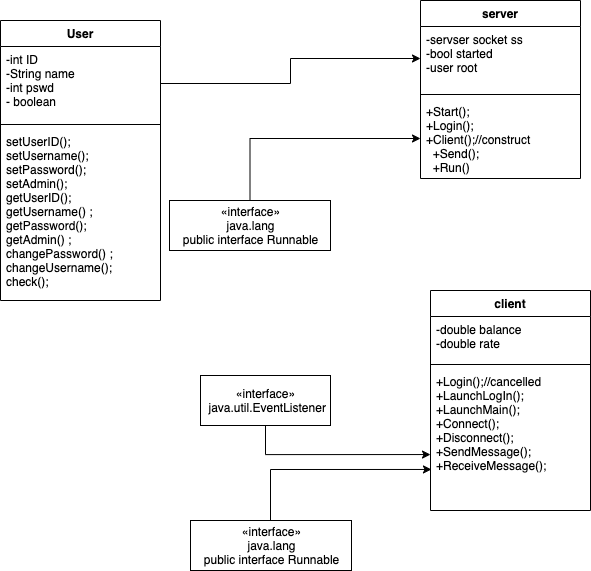

The diagram above was exported from draw.io. Its source (the exported page's mxGraphModel, read from the mxfile embedded in the PNG):
<mxGraphModel dx="665" dy="425" grid="1" gridSize="10" guides="1" tooltips="1" connect="1" arrows="1" fold="1" page="1" pageScale="1" pageWidth="850" pageHeight="1100" background="#ffffff" math="0" shadow="0">
  <root>
    <mxCell id="0" />
    <mxCell id="1" parent="0" />
    <mxCell id="1YrfoWCBELzC3BOAtOYa-68" style="edgeStyle=orthogonalEdgeStyle;rounded=0;orthogonalLoop=1;jettySize=auto;html=1;exitX=1;exitY=0.5;exitDx=0;exitDy=0;entryX=0;entryY=0.5;entryDx=0;entryDy=0;fontSize=11;" parent="1" source="1YrfoWCBELzC3BOAtOYa-52" target="1YrfoWCBELzC3BOAtOYa-58" edge="1">
      <mxGeometry relative="1" as="geometry" />
    </mxCell>
    <mxCell id="1YrfoWCBELzC3BOAtOYa-51" value="User" style="swimlane;fontStyle=1;align=center;verticalAlign=top;childLayout=stackLayout;horizontal=1;startSize=26;horizontalStack=0;resizeParent=1;resizeParentMax=0;resizeLast=0;collapsible=1;marginBottom=0;" parent="1" vertex="1">
      <mxGeometry x="70" y="70" width="160" height="280" as="geometry" />
    </mxCell>
    <mxCell id="1YrfoWCBELzC3BOAtOYa-52" value="-int ID&#10;-String name&#10;-int pswd&#10;- boolean" style="text;strokeColor=none;fillColor=none;align=left;verticalAlign=top;spacingLeft=4;spacingRight=4;overflow=hidden;rotatable=0;points=[[0,0.5],[1,0.5]];portConstraint=eastwest;" parent="1YrfoWCBELzC3BOAtOYa-51" vertex="1">
      <mxGeometry y="26" width="160" height="74" as="geometry" />
    </mxCell>
    <mxCell id="1YrfoWCBELzC3BOAtOYa-53" value="" style="line;strokeWidth=1;fillColor=none;align=left;verticalAlign=middle;spacingTop=-1;spacingLeft=3;spacingRight=3;rotatable=0;labelPosition=right;points=[];portConstraint=eastwest;" parent="1YrfoWCBELzC3BOAtOYa-51" vertex="1">
      <mxGeometry y="100" width="160" height="8" as="geometry" />
    </mxCell>
    <mxCell id="1YrfoWCBELzC3BOAtOYa-54" value="setUserID();&#10;setUsername();&#10;setPassword();&#10;setAdmin();&#10;getUserID();&#10;getUsername() ;&#10;getPassword();&#10;getAdmin() ;&#10;changePassword() ;&#10;changeUsername();&#10;check();" style="text;strokeColor=none;fillColor=none;align=left;verticalAlign=top;spacingLeft=4;spacingRight=4;overflow=hidden;rotatable=0;points=[[0,0.5],[1,0.5]];portConstraint=eastwest;" parent="1YrfoWCBELzC3BOAtOYa-51" vertex="1">
      <mxGeometry y="108" width="160" height="172" as="geometry" />
    </mxCell>
    <mxCell id="vysbuAgrffiQVkmafRoY-3" style="edgeStyle=orthogonalEdgeStyle;rounded=0;orthogonalLoop=1;jettySize=auto;html=1;exitX=0.5;exitY=1;exitDx=0;exitDy=0;entryX=0;entryY=0.606;entryDx=0;entryDy=0;entryPerimeter=0;" edge="1" parent="1" source="vysbuAgrffiQVkmafRoY-6" target="1YrfoWCBELzC3BOAtOYa-49">
      <mxGeometry relative="1" as="geometry">
        <mxPoint x="220" y="500" as="sourcePoint" />
      </mxGeometry>
    </mxCell>
    <mxCell id="vysbuAgrffiQVkmafRoY-4" style="edgeStyle=orthogonalEdgeStyle;rounded=0;orthogonalLoop=1;jettySize=auto;html=1;exitX=0.006;exitY=0.711;exitDx=0;exitDy=0;exitPerimeter=0;entryX=0.006;entryY=0.711;entryDx=0;entryDy=0;entryPerimeter=0;" edge="1" parent="1" target="1YrfoWCBELzC3BOAtOYa-49">
      <mxGeometry relative="1" as="geometry">
        <mxPoint x="340" y="570" as="sourcePoint" />
      </mxGeometry>
    </mxCell>
    <mxCell id="1YrfoWCBELzC3BOAtOYa-57" value="server" style="swimlane;fontStyle=1;align=center;verticalAlign=top;childLayout=stackLayout;horizontal=1;startSize=26;horizontalStack=0;resizeParent=1;resizeParentMax=0;resizeLast=0;collapsible=1;marginBottom=0;" parent="1" vertex="1">
      <mxGeometry x="490" y="50" width="160" height="178" as="geometry" />
    </mxCell>
    <mxCell id="1YrfoWCBELzC3BOAtOYa-58" value="-servser socket ss&#10;-bool started&#10;-user root" style="text;strokeColor=none;fillColor=none;align=left;verticalAlign=top;spacingLeft=4;spacingRight=4;overflow=hidden;rotatable=0;points=[[0,0.5],[1,0.5]];portConstraint=eastwest;" parent="1YrfoWCBELzC3BOAtOYa-57" vertex="1">
      <mxGeometry y="26" width="160" height="64" as="geometry" />
    </mxCell>
    <mxCell id="1YrfoWCBELzC3BOAtOYa-59" value="" style="line;strokeWidth=1;fillColor=none;align=left;verticalAlign=middle;spacingTop=-1;spacingLeft=3;spacingRight=3;rotatable=0;labelPosition=right;points=[];portConstraint=eastwest;" parent="1YrfoWCBELzC3BOAtOYa-57" vertex="1">
      <mxGeometry y="90" width="160" height="8" as="geometry" />
    </mxCell>
    <mxCell id="1YrfoWCBELzC3BOAtOYa-60" value="+Start();&#10;+Login();&#10;+Client();//construct&#10;  +Send();&#10;  +Run()" style="text;strokeColor=none;fillColor=none;align=left;verticalAlign=top;spacingLeft=4;spacingRight=4;overflow=hidden;rotatable=0;points=[[0,0.5],[1,0.5]];portConstraint=eastwest;" parent="1YrfoWCBELzC3BOAtOYa-57" vertex="1">
      <mxGeometry y="98" width="160" height="80" as="geometry" />
    </mxCell>
    <mxCell id="vysbuAgrffiQVkmafRoY-5" value="«interface»&lt;br&gt;java.lang&lt;br&gt;public interface Runnable" style="html=1;" vertex="1" parent="1">
      <mxGeometry x="260" y="570" width="161" height="50" as="geometry" />
    </mxCell>
    <mxCell id="vysbuAgrffiQVkmafRoY-6" value="«interface»&lt;br&gt;&amp;nbsp;java.util.EventListener" style="html=1;" vertex="1" parent="1">
      <mxGeometry x="270" y="425" width="130" height="50" as="geometry" />
    </mxCell>
    <mxCell id="1YrfoWCBELzC3BOAtOYa-46" value="client" style="swimlane;fontStyle=1;align=center;verticalAlign=top;childLayout=stackLayout;horizontal=1;startSize=26;horizontalStack=0;resizeParent=1;resizeParentMax=0;resizeLast=0;collapsible=1;marginBottom=0;" parent="1" vertex="1">
      <mxGeometry x="500" y="340" width="160" height="220" as="geometry" />
    </mxCell>
    <mxCell id="1YrfoWCBELzC3BOAtOYa-47" value="-double balance&#10;-double rate" style="text;strokeColor=none;fillColor=none;align=left;verticalAlign=top;spacingLeft=4;spacingRight=4;overflow=hidden;rotatable=0;points=[[0,0.5],[1,0.5]];portConstraint=eastwest;" parent="1YrfoWCBELzC3BOAtOYa-46" vertex="1">
      <mxGeometry y="26" width="160" height="44" as="geometry" />
    </mxCell>
    <mxCell id="1YrfoWCBELzC3BOAtOYa-48" value="" style="line;strokeWidth=1;fillColor=none;align=left;verticalAlign=middle;spacingTop=-1;spacingLeft=3;spacingRight=3;rotatable=0;labelPosition=right;points=[];portConstraint=eastwest;" parent="1YrfoWCBELzC3BOAtOYa-46" vertex="1">
      <mxGeometry y="70" width="160" height="8" as="geometry" />
    </mxCell>
    <mxCell id="1YrfoWCBELzC3BOAtOYa-49" value="+Login();//cancelled&#10;+LaunchLogIn();&#10;+LaunchMain();&#10;+Connect();&#10;+Disconnect();&#10;+SendMessage();&#10;+ReceiveMessage();" style="text;strokeColor=none;fillColor=none;align=left;verticalAlign=top;spacingLeft=4;spacingRight=4;overflow=hidden;rotatable=0;points=[[0,0.5],[1,0.5]];portConstraint=eastwest;" parent="1YrfoWCBELzC3BOAtOYa-46" vertex="1">
      <mxGeometry y="78" width="160" height="142" as="geometry" />
    </mxCell>
    <mxCell id="vysbuAgrffiQVkmafRoY-8" style="edgeStyle=orthogonalEdgeStyle;rounded=0;orthogonalLoop=1;jettySize=auto;html=1;exitX=0.5;exitY=0;exitDx=0;exitDy=0;entryX=0;entryY=0.5;entryDx=0;entryDy=0;" edge="1" parent="1" source="vysbuAgrffiQVkmafRoY-7" target="1YrfoWCBELzC3BOAtOYa-60">
      <mxGeometry relative="1" as="geometry" />
    </mxCell>
    <mxCell id="vysbuAgrffiQVkmafRoY-7" value="«interface»&lt;br&gt;java.lang&lt;br&gt;public interface Runnable" style="html=1;" vertex="1" parent="1">
      <mxGeometry x="239" y="250" width="161" height="50" as="geometry" />
    </mxCell>
  </root>
</mxGraphModel>